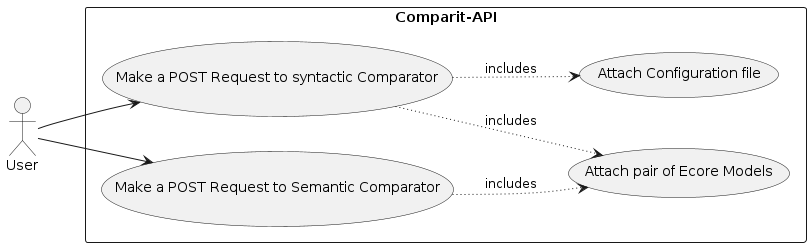

The diagram above was rendered by PlantUML. Its source (embedded in the PNG):
@startuml
left to right direction
actor "User" as fc
rectangle Comparit-API{
  usecase "Make a POST Request to syntactic Comparator" as UC1
  usecase "Make a POST Request to Semantic Comparator" as UC2
  usecase "Attach pair of Ecore Models" as UC3
  usecase "Attach Configuration file" as UC4
}

fc --> UC1
fc --> UC2
UC1 -[dotted]-> UC3: includes
UC1 -[dotted]-> UC4: includes
UC2 -[dotted]-> UC3: includes
@enduml